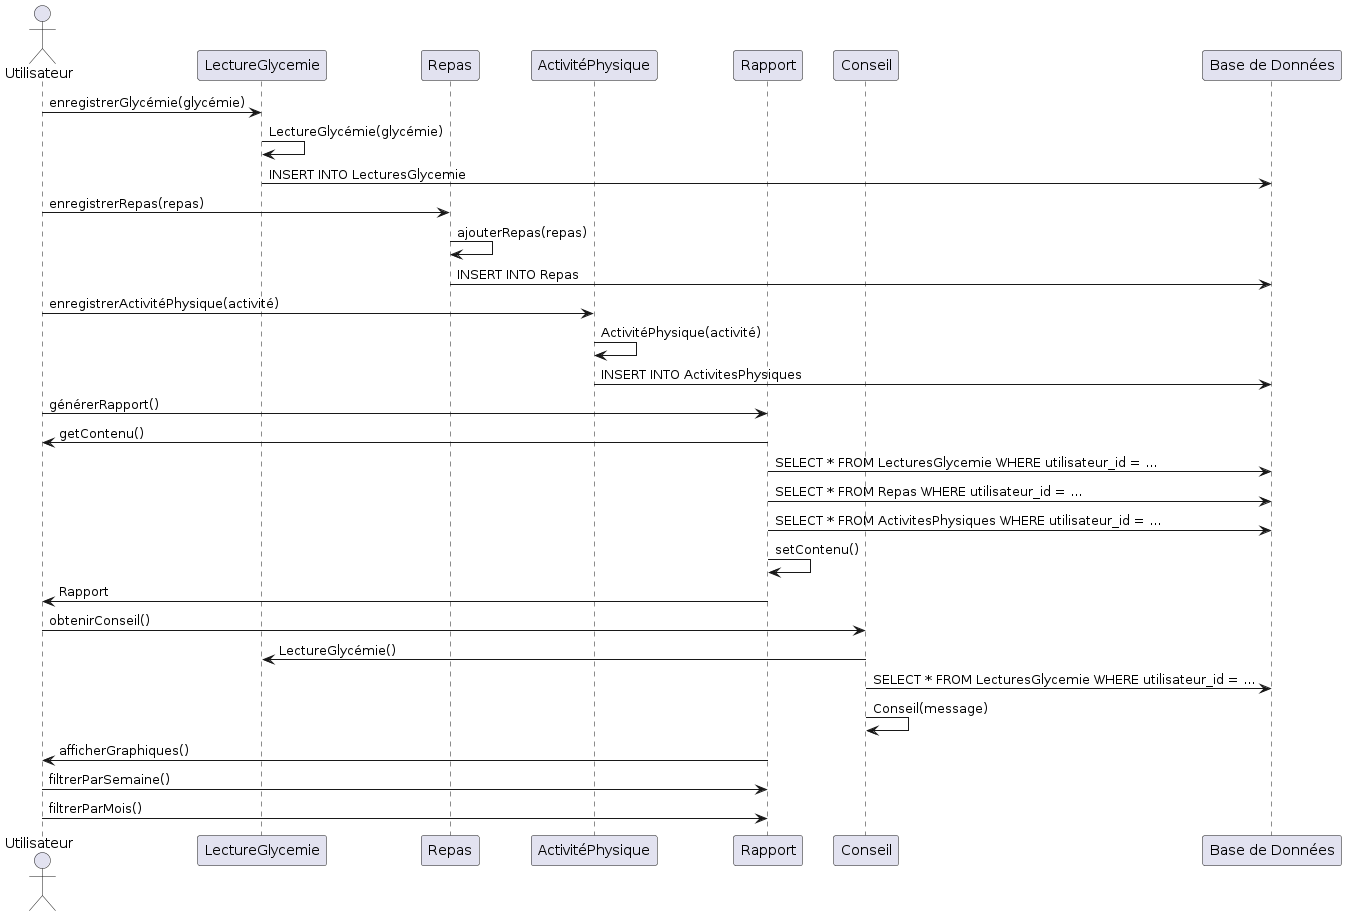

The diagram above was rendered by PlantUML. Its source (embedded in the PNG):
@startuml
skinparam classAttributeIconSize 0

actor Utilisateur

participant "LectureGlycemie" as LG
participant "Repas" as R
participant "ActivitéPhysique" as AP
participant "Rapport" as RP
participant "Conseil" as C
participant "Base de Données" as DB

Utilisateur -> LG : enregistrerGlycémie(glycémie)
LG -> LG : LectureGlycémie(glycémie)
LG -> DB : INSERT INTO LecturesGlycemie

Utilisateur -> R : enregistrerRepas(repas)
R -> R : ajouterRepas(repas)
R -> DB : INSERT INTO Repas

Utilisateur -> AP : enregistrerActivitéPhysique(activité)
AP -> AP : ActivitéPhysique(activité)
AP -> DB : INSERT INTO ActivitesPhysiques

Utilisateur -> RP : générerRapport()
RP -> Utilisateur : getContenu()

RP -> DB : SELECT * FROM LecturesGlycemie WHERE utilisateur_id = ...
RP -> DB : SELECT * FROM Repas WHERE utilisateur_id = ...
RP -> DB : SELECT * FROM ActivitesPhysiques WHERE utilisateur_id = ...
RP -> RP : setContenu()

RP -> Utilisateur : Rapport

Utilisateur -> C : obtenirConseil()
C -> LG : LectureGlycémie()
C -> DB : SELECT * FROM LecturesGlycemie WHERE utilisateur_id = ...
C -> C : Conseil(message)

RP -> Utilisateur : afficherGraphiques()
Utilisateur -> RP : filtrerParSemaine()
Utilisateur -> RP : filtrerParMois()
@enduml